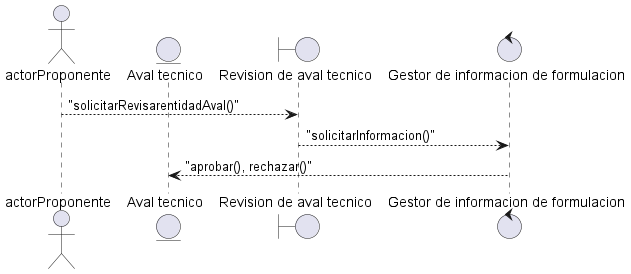

The diagram above was rendered by PlantUML. Its source (embedded in the PNG):
@startuml DisciplinaDeAnalisisDiagramaDeColaboracionResponderEvaluacionAval

actor "actorProponente" as actorProponente

entity "Aval tecnico" as entidadAval

boundary "Revision de aval tecnico" as vistaRevisionAval

control "Gestor de informacion de formulacion" as ctrlGestorInformacionFormulacion

actorProponente --> vistaRevisionAval : "solicitarRevisarentidadAval()"
vistaRevisionAval --> ctrlGestorInformacionFormulacion : "solicitarInformacion()"
ctrlGestorInformacionFormulacion --> entidadAval : "aprobar(), rechazar()"

@enduml